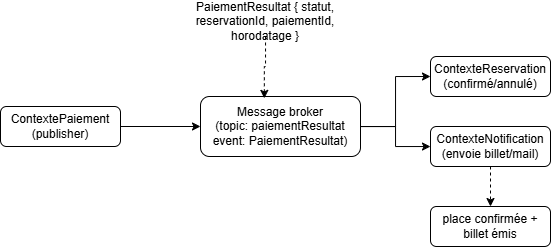

The diagram above was exported from draw.io. Its source (the exported page's mxGraphModel, read from the mxfile embedded in the PNG):
<mxGraphModel dx="834" dy="477" grid="1" gridSize="10" guides="1" tooltips="1" connect="1" arrows="1" fold="1" page="1" pageScale="1" pageWidth="827" pageHeight="1169" math="0" shadow="0">
  <root>
    <mxCell id="0" />
    <mxCell id="1" parent="0" />
    <mxCell id="vTBH6vOgrLIYL343Pk70-30" edge="1" parent="1" source="vTBH6vOgrLIYL343Pk70-24" style="edgeStyle=orthogonalEdgeStyle;rounded=0;orthogonalLoop=1;jettySize=auto;html=1;" target="vTBH6vOgrLIYL343Pk70-25">
      <mxGeometry relative="1" as="geometry" />
    </mxCell>
    <mxCell id="vTBH6vOgrLIYL343Pk70-24" parent="1" style="rounded=1;whiteSpace=wrap;html=1;" value="ContextePaiement&lt;div&gt;(publisher)&lt;/div&gt;" vertex="1">
      <mxGeometry height="40" width="120" x="40" y="290" as="geometry" />
    </mxCell>
    <mxCell id="vTBH6vOgrLIYL343Pk70-31" edge="1" parent="1" source="vTBH6vOgrLIYL343Pk70-25" style="edgeStyle=orthogonalEdgeStyle;rounded=0;orthogonalLoop=1;jettySize=auto;html=1;entryX=0;entryY=0.5;entryDx=0;entryDy=0;" target="vTBH6vOgrLIYL343Pk70-26">
      <mxGeometry relative="1" as="geometry" />
    </mxCell>
    <mxCell id="vTBH6vOgrLIYL343Pk70-32" edge="1" parent="1" source="vTBH6vOgrLIYL343Pk70-25" style="edgeStyle=orthogonalEdgeStyle;rounded=0;orthogonalLoop=1;jettySize=auto;html=1;" target="vTBH6vOgrLIYL343Pk70-27">
      <mxGeometry relative="1" as="geometry" />
    </mxCell>
    <mxCell id="vTBH6vOgrLIYL343Pk70-25" parent="1" style="rounded=1;whiteSpace=wrap;html=1;" value="Message broker&lt;br&gt;(topic: paiementResultat&lt;br&gt;event: PaiementResultat)" vertex="1">
      <mxGeometry height="60" width="160" x="240" y="280" as="geometry" />
    </mxCell>
    <mxCell id="vTBH6vOgrLIYL343Pk70-26" parent="1" style="rounded=1;whiteSpace=wrap;html=1;" value="ContexteReservation&lt;div&gt;(confirmé/annulé)&lt;/div&gt;" vertex="1">
      <mxGeometry height="40" width="120" x="470" y="240" as="geometry" />
    </mxCell>
    <mxCell id="vTBH6vOgrLIYL343Pk70-33" edge="1" parent="1" source="vTBH6vOgrLIYL343Pk70-27" style="edgeStyle=orthogonalEdgeStyle;rounded=0;orthogonalLoop=1;jettySize=auto;html=1;entryX=0.5;entryY=0;entryDx=0;entryDy=0;dashed=1;" target="vTBH6vOgrLIYL343Pk70-28">
      <mxGeometry relative="1" as="geometry" />
    </mxCell>
    <mxCell id="vTBH6vOgrLIYL343Pk70-27" parent="1" style="rounded=1;whiteSpace=wrap;html=1;" value="ContexteNotification&lt;div&gt;(envoie billet/mail)&lt;/div&gt;" vertex="1">
      <mxGeometry height="40" width="120" x="470" y="310" as="geometry" />
    </mxCell>
    <mxCell id="vTBH6vOgrLIYL343Pk70-28" parent="1" style="rounded=1;whiteSpace=wrap;html=1;" value="place confirmée + billet émis" vertex="1">
      <mxGeometry height="40" width="120" x="470" y="390" as="geometry" />
    </mxCell>
    <mxCell id="vTBH6vOgrLIYL343Pk70-35" parent="1" style="text;html=1;whiteSpace=wrap;strokeColor=none;fillColor=none;align=center;verticalAlign=middle;rounded=0;" value="PaiementResultat { statut, reservationId, paiementId, horodatage }" vertex="1">
      <mxGeometry height="30" width="170" x="220" y="190" as="geometry" />
    </mxCell>
    <mxCell id="vTBH6vOgrLIYL343Pk70-36" edge="1" parent="1" source="vTBH6vOgrLIYL343Pk70-35" style="edgeStyle=orthogonalEdgeStyle;rounded=0;orthogonalLoop=1;jettySize=auto;html=1;entryX=0.399;entryY=0.031;entryDx=0;entryDy=0;entryPerimeter=0;dashed=1;" target="vTBH6vOgrLIYL343Pk70-25">
      <mxGeometry relative="1" as="geometry" />
    </mxCell>
  </root>
</mxGraphModel>